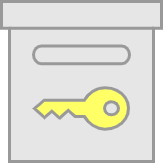

The diagram above was exported from draw.io. Its source (the exported page's mxGraphModel, read from the mxfile embedded in the PNG):
<mxGraphModel dx="1291" dy="711" grid="1" gridSize="10" guides="1" tooltips="1" connect="1" arrows="1" fold="1" page="1" pageScale="1" pageWidth="827" pageHeight="1169" math="0" shadow="0">
  <root>
    <mxCell id="0" />
    <mxCell id="1" parent="0" />
    <mxCell id="2" value="" style="group;fillColor=none;strokeColor=none;" vertex="1" connectable="0" parent="1">
      <mxGeometry x="960" y="520" width="160" height="160" as="geometry" />
    </mxCell>
    <mxCell id="3" value="" style="html=1;verticalLabelPosition=bottom;align=center;labelBackgroundColor=#ffffff;verticalAlign=top;strokeWidth=3;strokeColor=#999999;shadow=0;dashed=0;shape=mxgraph.ios7.icons.box;rounded=1;sketch=0;fontFamily=Open Sans;fontSource=https%3A%2F%2Ffonts.googleapis.com%2Fcss%3Ffamily%3DOpen%2BSans;fontSize=24;fontColor=#4D4D4D;fillColor=#E6E6E6;gradientDirection=south;fillStyle=cross-hatch;" vertex="1" parent="2">
      <mxGeometry width="160" height="160" as="geometry" />
    </mxCell>
    <mxCell id="4" value="" style="sketch=0;pointerEvents=1;shadow=0;dashed=0;html=1;strokeColor=#999999;labelPosition=center;verticalLabelPosition=bottom;verticalAlign=top;outlineConnect=0;align=center;shape=mxgraph.office.security.key_permissions;fillColor=#FFFF66;labelBackgroundColor=#99FFFF;fontFamily=Open Sans;fontSource=https%3A%2F%2Ffonts.googleapis.com%2Fcss%3Ffamily%3DOpen%2BSans;fontSize=50;fontColor=#3333FF;fillStyle=solid;rotation=90;strokeWidth=3;" vertex="1" parent="2">
      <mxGeometry x="59.25258215962435" y="59.99979591836734" width="41.502347417840376" height="93.87755102040816" as="geometry" />
    </mxCell>
  </root>
</mxGraphModel>